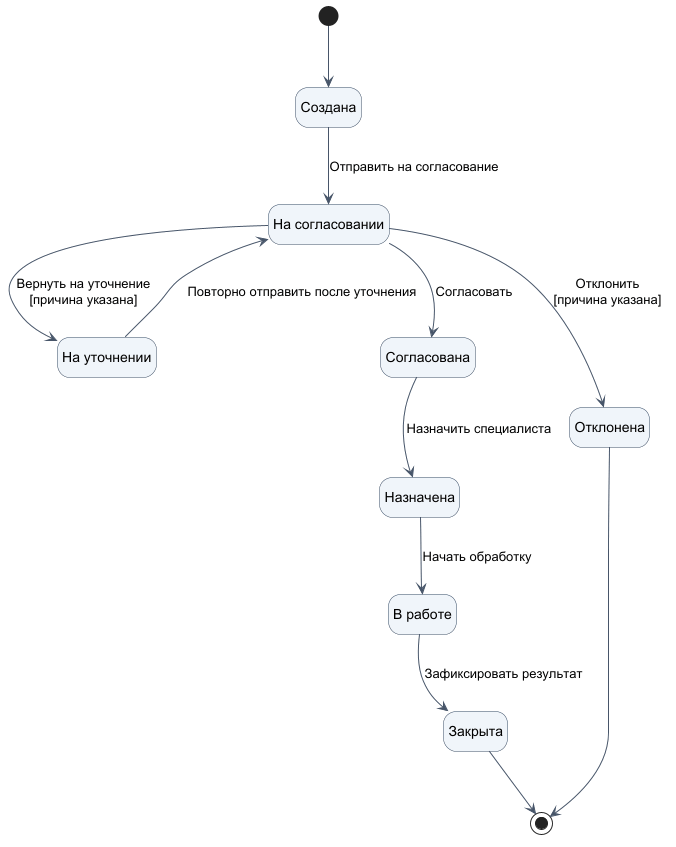

The diagram above was rendered by PlantUML. Its source (embedded in the PNG):
@startuml

skinparam backgroundColor #FFFFFF
skinparam shadowing false
skinparam defaultFontName "DejaVu Sans"
skinparam stateBackgroundColor #F0F5FA
skinparam stateBorderColor #364A63
skinparam ArrowColor #475569
hide empty description

state "Создана" as CREATED
state "На согласовании" as PENDING_APPROVAL
state "На уточнении" as NEEDS_CLARIFICATION
state "Согласована" as APPROVED
state "Отклонена" as REJECTED
state "Назначена" as ASSIGNED
state "В работе" as IN_PROGRESS
state "Закрыта" as CLOSED

[*] --> CREATED
CREATED --> PENDING_APPROVAL : Отправить на согласование
PENDING_APPROVAL --> NEEDS_CLARIFICATION : Вернуть на уточнение\n[причина указана]
NEEDS_CLARIFICATION --> PENDING_APPROVAL : Повторно отправить после уточнения
PENDING_APPROVAL --> APPROVED : Согласовать
PENDING_APPROVAL --> REJECTED : Отклонить\n[причина указана]
APPROVED --> ASSIGNED : Назначить специалиста
ASSIGNED --> IN_PROGRESS : Начать обработку
IN_PROGRESS --> CLOSED : Зафиксировать результат
REJECTED --> [*]
CLOSED --> [*]

@enduml